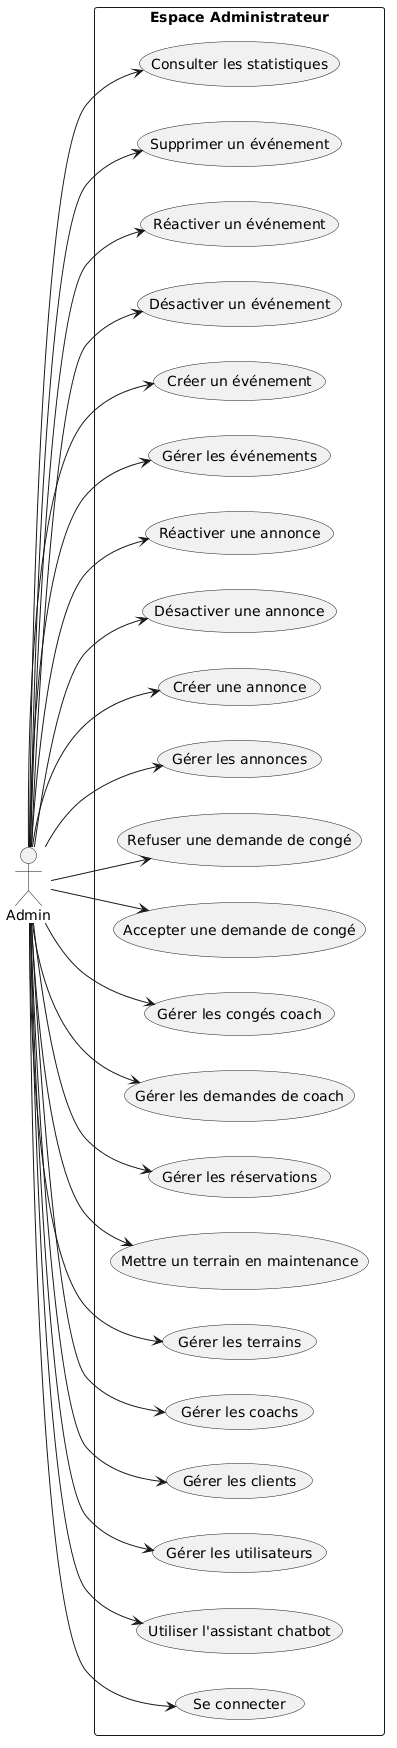

The diagram above was rendered by PlantUML. Its source (embedded in the PNG):
@startuml
left to right direction

actor Admin

rectangle "Espace Administrateur" {

  usecase "Se connecter" as UC_Login
  usecase "Utiliser l'assistant chatbot" as UC_Chatbot

  usecase "Gérer les utilisateurs" as UC_ManageUsers
  usecase "Gérer les clients" as UC_ManageClients
  usecase "Gérer les coachs" as UC_ManageCoaches

  usecase "Gérer les terrains" as UC_ManageCourts
  usecase "Mettre un terrain en maintenance" as UC_MaintenanceCourt

  usecase "Gérer les réservations" as UC_ManageReservations
  usecase "Gérer les demandes de coach" as UC_ManageCoachRequests

  usecase "Gérer les congés coach" as UC_ManageLeaves
  usecase "Accepter une demande de congé" as UC_AcceptLeave
  usecase "Refuser une demande de congé" as UC_RejectLeave

  usecase "Gérer les annonces" as UC_ManageAnnouncements
  usecase "Créer une annonce" as UC_CreateAnnouncement
  usecase "Désactiver une annonce" as UC_DisableAnnouncement
  usecase "Réactiver une annonce" as UC_ActivateAnnouncement

  usecase "Gérer les événements" as UC_ManageEvents
  usecase "Créer un événement" as UC_CreateEvent
  usecase "Désactiver un événement" as UC_DisableEvent
  usecase "Réactiver un événement" as UC_ActivateEvent
  usecase "Supprimer un événement" as UC_DeleteEvent

  usecase "Consulter les statistiques" as UC_Statistics
}

Admin --> UC_Login
Admin --> UC_Chatbot

Admin --> UC_ManageUsers
Admin --> UC_ManageClients
Admin --> UC_ManageCoaches

Admin --> UC_ManageCourts
Admin --> UC_MaintenanceCourt

Admin --> UC_ManageReservations
Admin --> UC_ManageCoachRequests

Admin --> UC_ManageLeaves
Admin --> UC_AcceptLeave
Admin --> UC_RejectLeave

Admin --> UC_ManageAnnouncements
Admin --> UC_CreateAnnouncement
Admin --> UC_DisableAnnouncement
Admin --> UC_ActivateAnnouncement

Admin --> UC_ManageEvents
Admin --> UC_CreateEvent
Admin --> UC_DisableEvent
Admin --> UC_ActivateEvent
Admin --> UC_DeleteEvent

Admin --> UC_Statistics
@enduml